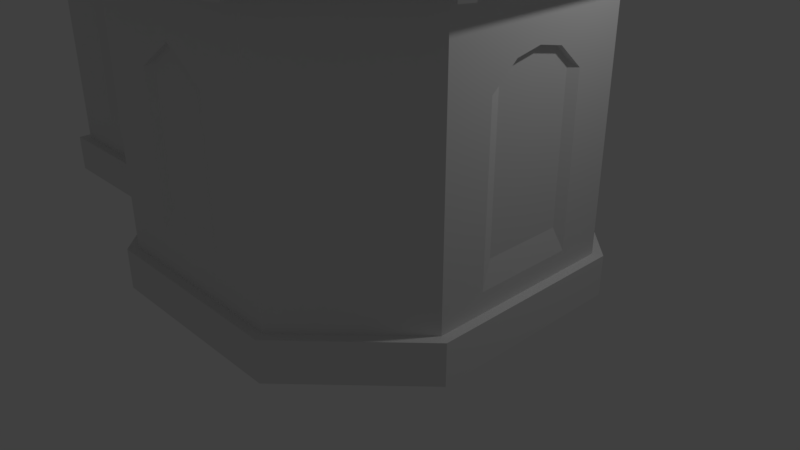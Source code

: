 # Source: capela2.blend  (saved by Blender 2.79.0; exported with 4.5.12 LTS)
import bpy
from mathutils import Matrix  # noqa: F401  (used for matrix-valued properties, if any)

bpy.ops.wm.read_factory_settings(use_empty=True)
scene = bpy.context.scene
scene.name = 'Scene'

# ---- collections
col_collection_1 = bpy.data.collections.new('Collection 1'); scene.collection.children.link(col_collection_1)

# ---- materials (node trees are filled in below, after node groups)
mat_material = bpy.data.materials.new('Material')
mat_material.alpha_threshold = 0.0
mat_material.use_transparent_shadow = False
mat_material.roughness = 0.5
mat_material.line_color = (0.0, 0.0, 0.0, 1.0)

# ---- material node trees

# ---- world
world_world = bpy.data.worlds.new('World'); scene.world = world_world
world_world.color = (0.05088, 0.05088, 0.05088)
world_world.use_sun_shadow = False
world_world.sun_shadow_jitter_overblur = 0.0
world_world.cycles.sampling_method = 'MANUAL'

# ---- cameras
cam_camera = bpy.data.cameras.new('Camera')
cam_camera.clip_end = 100.0
cam_camera.lens = 35.0
cam_camera.sensor_width = 32.0
cam_camera.sensor_height = 18.0
cam_camera.ortho_scale = 7.314
cam_camera.dof.focus_distance = 0.0
cam_camera.dof.aperture_fstop = 128.0

# ---- lights
light_lamp = bpy.data.lights.new('Lamp', 'POINT')
light_lamp.transmission_factor = 0.0
light_lamp.cutoff_distance = 30.0
light_lamp.energy = 100.0
light_lamp.shadow_buffer_clip_start = 1.001
light_lamp.shadow_soft_size = 0.1
light_lamp.shadow_maximum_resolution = 0.006
light_lamp.use_absolute_resolution = True

# ---- meshes
me_cube = bpy.data.meshes.new('Cube')
me_cube.from_pydata([(1.049, 0.5202, 0.2084), (0.5, 1.0, 0.2084), (-2.082, -0.5487, 0.2084), (-2.033, 0.5, 0.2084), (-2.033, 0.6066, 1.567), (-2.082, 0.5487, -2.384e-07), (-2.082, -0.5487, -2.384e-07), (-2.033, -0.6066, 1.567), (0.5202, 1.049, 8.646e-09), (1.049, 0.5202, 8.646e-09), (1.049, -0.5202, -8.646e-09), (0.5202, -1.049, -2.087e-08), (-0.5202, -1.049, -1.223e-08), (-1.02, -0.5487, -7.105e-15), (-1.02, 0.5487, 0.0), (-0.5202, 1.049, 1.421e-14), (-1.044, -0.6066, 1.567), (-1.044, 0.6066, 1.567), (1.049, -0.5202, 0.2084), (0.5202, -1.049, 0.2084), (-0.5202, -1.049, 0.2084), (-1.02, -0.5487, 0.2084), (-1.02, 0.5487, 0.2084), (-0.5202, 1.049, 0.2084), (-1.689, 0.5, 0.2084), (-1.344, 0.5, 0.2084), (-1.689, -0.5, 0.2084), (-1.344, -0.5, 0.2084), (-1.689, 0.6066, 1.567), (-1.344, 0.6066, 1.567), (-1.344, -0.6066, 1.567), (-2.033, 3.874e-07, 1.567), (1.049, -2.98e-08, 0.0), (1.107, -5.846e-07, 1.567), (1.049, -1.49e-07, 0.2084), (-1.838, 5.066e-07, 0.2084), (-2.399, -0.2639, 0.06948), (-2.082, 5.066e-07, 0.139), (-1.689, -0.6066, 1.567), (-0.2153, 3.12e-07, 2.191), (1.049, -0.2639, 0.2084), (-2.082, -0.2639, -2.384e-07), (1.049, -0.2639, 0.0), (-2.082, -0.2639, 0.2084), (-2.082, -0.2639, 0.06948), (-2.082, -0.2639, 0.139), (-2.082, 0.2639, -2.384e-07), (1.049, 0.2639, 0.0), (-2.082, 0.2639, 0.2084), (-2.082, 0.2639, 0.06948), (-2.033, 0.2639, 0.139), (-1.689, 3.169e-07, 2.191), (1.049, 0.2639, 0.2084), (-1.0, -0.5, 0.2084), (-2.033, -0.5, 0.2084), (-1.0, 0.5, 0.2084), (-2.082, 0.5487, 0.2084), (1.0, -0.2639, 0.2084), (1.0, -0.5, 0.2084), (-0.5, 1.0, 0.2084), (-0.5, -1.0, 0.2084), (0.5, -1.0, 0.2084), (0.5202, 1.049, 0.2084), (1.0, 0.5, 0.2084), (-1.838, 0.2639, 0.2084), (1.0, 0.2639, 0.2084), (1.0, -1.49e-07, 0.2084), (-2.033, -0.2639, 0.139), (-2.033, 5.066e-07, 0.139), (-1.838, -0.2639, 0.2084), (-2.082, 0.2639, 0.139), (-2.258, -0.2639, 0.06948), (-2.258, 5.364e-07, 0.06948), (-2.258, 5.066e-07, 0.139), (-2.258, -0.2639, -2.384e-07), (-2.258, -0.2639, 0.139), (-2.258, 0.2639, 0.06948), (-2.258, 0.2639, 0.139), (-2.258, 0.2639, -2.384e-07), (-2.399, 5.364e-07, 0.06948), (-2.399, 5.364e-07, -2.384e-07), (-2.399, -0.2639, -2.384e-07), (-2.399, 0.2639, 0.06948), (-2.399, 0.2639, -2.384e-07), (1.0, 0.5, 1.282), (-2.033, -0.5, 1.282), (-2.033, 0.5, 1.282), (0.5, 1.0, 1.282), (1.0, -0.5, 1.282), (-0.5, -1.0, 1.282), (-1.0, 0.5, 1.282), (0.5, -1.0, 1.282), (-1.0, -0.5, 1.282), (-0.5, 1.0, 1.282), (0.9794, -4.8e-07, 1.289), (-2.033, 4.075e-07, 1.338), (-1.838, -0.2639, 1.076), (0.9793, -0.2051, 1.181), (0.9794, 0.2051, 1.181), (-1.838, 0.2639, 1.076), (-1.838, -0.1319, 0.2084), (-2.033, -0.1319, 0.139), (-1.344, 3.131e-07, 2.191), (1.0, -0.1319, 0.2084), (1.049, -0.1319, 0.0), (-2.082, -0.1319, 0.139), (1.049, -0.1319, 0.2084), (-2.258, -0.1319, 0.06948), (-2.258, -0.1319, 0.139), (-2.399, -0.1319, 0.06948), (-2.399, -0.1319, -2.384e-07), (0.9794, -0.1053, 1.268), (-1.838, -0.1319, 1.254), (1.0, 0.1319, 0.2084), (-1.838, 0.1319, 0.2084), (-2.033, 0.1319, 0.139), (1.049, 0.1319, 0.2084), (1.049, 0.1319, 0.0), (-2.082, 0.1319, 0.139), (-2.258, 0.1319, 0.06948), (-2.258, 0.1319, 0.139), (-2.399, 0.1319, 0.06948), (-2.399, 0.1319, -2.384e-07), (-1.838, 0.1319, 1.254), (0.9794, 0.1053, 1.268), (-2.033, -0.1319, 0.2084), (-2.033, 5.066e-07, 0.2084), (-2.033, -0.2639, 1.076), (-2.033, -0.2639, 0.2084), (-2.033, 0.1319, 0.2084), (-2.033, 0.2639, 0.2084), (-2.033, 0.2639, 1.076), (-2.033, 0.1319, 1.254), (-2.033, -0.1319, 1.254), (-1.838, 4.075e-07, 1.338), (-1.728, -0.5487, -1.589e-07), (-1.374, -0.5487, -7.947e-08), (-1.374, 0.5487, -7.947e-08), (-1.728, 0.5487, -1.589e-07), (-1.374, -0.5487, 0.2084), (-1.728, -0.5487, 0.2084), (-1.374, 0.5487, 0.2084), (-1.728, 0.5487, 0.2084), (-1.403, 0.4794, 1.18), (-1.63, 0.4794, 1.18), (-1.403, -0.4793, 1.18), (-1.63, -0.4793, 1.18), (1.0, 0.5, 0.3969), (-2.033, -0.5, 0.3969), (0.5, -1.0, 0.3969), (-1.0, -0.5, 0.3969), (-0.5, 1.0, 0.3969), (0.9794, -2.008e-07, 0.4377), (-1.838, 4.901e-07, 0.3969), (-2.033, -0.2639, 0.3969), (0.9794, -0.2051, 0.4377), (0.9794, 0.2051, 0.4377), (-2.033, 0.2639, 0.3969), (-2.033, 0.5, 0.3969), (0.5, 1.0, 0.3969), (1.0, -0.5, 0.3969), (-0.5, -1.0, 0.3969), (-1.0, 0.5, 0.3969), (-1.838, -0.1319, 0.3969), (0.9794, -0.1319, 0.4377), (0.9794, 0.1319, 0.4377), (-1.838, 0.1319, 0.3969), (-1.838, -0.2639, 0.3969), (-1.838, 0.2639, 0.3969), (-1.403, -0.4793, 0.5223), (-1.63, -0.4793, 0.5223), (-1.403, 0.4794, 0.5223), (-1.63, 0.4794, 0.5223), (0.2123, -1.0, 0.2084), (-0.2123, -1.0, 0.2084), (0.2123, 1.0, 0.2084), (-0.2123, 1.0, 0.2084), (-0.2208, 1.049, 0.0), (0.2208, 1.049, 0.0), (0.2208, -1.049, 0.0), (-0.2208, -1.049, 0.0), (0.2208, -1.049, 0.2084), (-0.2208, -1.049, 0.2084), (0.2208, 1.049, 0.2084), (-0.2208, 1.049, 0.2084), (0.1535, 0.9793, 1.177), (-0.1535, 0.9794, 1.177), (0.1535, -0.9794, 1.177), (-0.1535, -0.9794, 1.177), (0.1535, -0.9794, 0.5223), (-0.1535, -0.9794, 0.5223), (0.1535, 0.9794, 0.5223), (-0.1535, 0.9794, 0.5223), (-1.517, -0.4793, 1.273), (-1.517, 0.4794, 1.273), (-1.551, 0.5487, 0.2084), (-1.551, -0.5487, 0.2084), (-1.551, 0.5487, -1.192e-07), (-1.551, -0.5487, -1.192e-07), (-1.517, 0.5, 0.2084), (-1.517, -0.5, 0.2084), (-1.517, 0.6066, 1.567), (-1.517, -0.6066, 1.567), (-1.517, 0.4794, 0.5223), (-1.517, -0.4793, 0.5223), (4.025e-07, 1.107, 1.567), (-7.155e-07, -1.107, 1.567), (-1.788e-07, -1.0, 0.2084), (2.831e-07, 1.0, 0.2084), (3.278e-07, 1.049, 0.0), (-5.96e-08, -1.049, 0.0), (-1.788e-07, -1.049, 0.2084), (2.98e-07, 1.049, 0.2084), (3.071e-07, 0.9793, 1.278), (-5.462e-07, -0.9794, 1.278), (-2.606e-07, -0.9794, 0.5223), (2.624e-07, 0.9794, 0.5223), (-1.517, -0.5, 1.282), (-1.689, -0.5, 1.142), (-1.517, 0.5, 1.282), (-1.689, 0.5, 1.142), (1.0, -0.1319, 1.256), (1.0, -0.2639, 1.142), (1.0, 0.1319, 1.256), (1.0, -4.711e-07, 1.282), (1.0, 0.2639, 1.142), (-1.344, 0.5, 0.3969), (-1.344, 0.5, 1.142), (-1.689, 0.5, 0.3969), (1.0, -0.2639, 0.3124), (1.0, 0.2639, 0.3124), (-1.344, -0.5, 1.142), (-1.344, -0.5, 0.3969), (-1.689, -0.5, 0.3969), (-1.517, 0.5, 0.3969), (1.0, 0.1319, 0.3124), (1.0, -2.056e-07, 0.3124), (1.0, -0.1319, 0.3124), (-1.517, -0.5, 0.3969), (3.129e-07, 1.0, 1.282), (-0.2123, 1.0, 1.142), (-5.513e-07, -1.0, 1.282), (-0.2123, -1.0, 1.142), (-2.682e-07, -1.0, 0.3969), (-0.2123, -1.0, 0.3969), (2.682e-07, 1.0, 0.3969), (-0.2123, 1.0, 0.3969), (0.2123, 1.0, 0.3969), (0.2123, 1.0, 1.142), (0.2123, -1.0, 1.142), (0.2123, -1.0, 0.3969), (-1.689, 0.326, 1.92), (-2.033, 0.6066, 1.686), (-1.344, -0.326, 1.92), (-1.344, 0.326, 1.92), (-2.033, 3.914e-07, 1.686), (-2.033, -0.6066, 1.686), (-1.344, -0.5, 1.567), (-1.0, -0.5, 1.567), (-1.689, 0.5, 1.567), (-2.033, 0.5, 1.567), (0.5, 1.0, 1.567), (1.0, 0.5, 1.567), (1.0, -0.5, 1.567), (0.5, -1.0, 1.567), (-0.5, -1.0, 1.567), (-1.0, 0.5, 1.567), (-0.5, 1.0, 1.567), (-2.033, 3.13e-07, 2.224), (1.0, -5.364e-07, 1.567), (-1.517, 0.5, 1.567), (-1.344, 0.5, 1.567), (-1.517, -0.5, 1.567), (-2.033, -0.5, 1.567), (-1.689, -0.5, 1.567), (3.725e-07, 1.0, 1.567), (-6.557e-07, -1.0, 1.567), (-2.033, 0.5, 1.686), (-2.033, -0.5, 1.686), (-1.344, -0.6066, 1.686), (-1.689, 0.6066, 1.686), (1.107, -5.806e-07, 1.686), (-1.517, 0.6066, 1.686), (-1.344, 0.6066, 1.686), (-1.517, -0.6066, 1.686), (-1.689, -0.6066, 1.686), (4.025e-07, 1.107, 1.686), (-7.155e-07, -1.107, 1.686), (-1.622, 0.1058, 3.415), (-1.71, 0.1936, 3.298), (-1.733, 0.2166, 3.145), (-1.711, 3.394e-07, 2.994), (-1.396, 3.312e-07, 2.437), (-1.517, 3.302e-07, 3.51), (-2.033, 0.0256, 2.108), (-1.517, 0.326, 1.92), (-2.033, -0.02387, 2.111), (-2.033, 3.174e-07, 2.106), (-2.141, 0.5, 1.567), (-2.141, 0.5, 1.686), (-2.141, -0.5, 1.686), (-2.141, -0.5, 1.567), (-2.141, 3.206e-07, 2.191), (-1.711, 0.1951, 2.994), (-2.141, -0.02387, 2.111), (-2.141, 0.6066, 1.567), (-2.141, 0.6066, 1.686), (-2.141, -0.6066, 1.686), (-2.141, -0.6066, 1.567), (-2.141, 0.0256, 2.108), (-2.141, 3.224e-07, 2.106), (-1.517, -0.326, 1.92), (-1.689, -0.326, 1.92), (-1.344, 3.331e-07, 2.344), (-1.517, -0.05999, 3.444), (-1.517, -0.03802, 3.48), (-1.689, 3.368e-07, 2.344), (-1.666, 0.1493, 2.914), (-1.396, 3.312e-07, 2.741), (-1.689, 0.326, 2.344), (-1.666, -0.1493, 2.914), (-1.517, -0.326, 2.344), (-1.689, -0.326, 2.344), (-1.344, -0.326, 2.344), (-1.344, 0.326, 2.344), (-1.517, 0.326, 2.344), (-1.637, 3.338e-07, 2.437), (-1.711, -0.1951, 2.994), (-1.637, 0.2284, 2.437), (-1.733, -0.2166, 3.145), (-1.517, -0.2284, 2.437), (-1.637, -0.2284, 2.437), (-1.396, -0.2284, 2.437), (-1.396, 0.2284, 2.437), (-1.517, 0.2284, 2.437), (-1.623, 0.1069, 2.897), (-1.71, -0.1936, 3.298), (-1.378, 3.319e-07, 2.837), (-1.637, 0.2284, 2.741), (-1.622, -0.1058, 3.415), (-1.517, -0.2284, 2.741), (-1.637, -0.2284, 2.741), (-1.41, 0.1069, 2.897), (-1.396, -0.2284, 2.741), (-1.396, 0.2284, 2.741), (-1.517, 0.2284, 2.741), (-1.347, 3.325e-07, 2.78), (-1.517, 0.1069, 2.897), (-1.666, 3.365e-07, 2.914), (-1.687, 3.362e-07, 2.78), (-1.422, 3.309e-07, 2.878), (-1.687, 0.3221, 2.78), (-1.555, -0.03802, 3.48), (-1.517, -0.3221, 2.78), (-1.687, -0.3221, 2.78), (-1.517, -0.1069, 2.897), (-1.347, -0.3221, 2.78), (-1.347, 0.3221, 2.78), (-1.517, 0.3221, 2.78), (-1.623, 3.338e-07, 2.897), (-1.555, 3.299e-07, 3.48), (-1.555, 0.03802, 3.48), (-1.655, 0.2629, 2.837), (-1.576, 3.312e-07, 3.444), (-1.517, -0.2629, 2.837), (-1.655, -0.2629, 2.837), (-1.623, -0.1069, 2.897), (-1.378, -0.2629, 2.837), (-1.378, 0.2629, 2.837), (-1.517, 0.2629, 2.837), (-1.41, -0.1069, 2.897), (-1.611, 3.33e-07, 2.878), (-1.616, 3.336e-07, 3.42), (-1.704, 3.39e-07, 3.304), (-1.611, 0.09445, 2.878), (-1.733, 3.408e-07, 3.145), (-1.517, -0.09445, 2.878), (-1.611, -0.09445, 2.878), (-1.41, 3.314e-07, 2.897), (-1.422, -0.09445, 2.878), (-1.422, 0.09445, 2.878), (-1.517, 0.09445, 2.878), (-1.517, -0.09992, 3.42), (-1.517, -0.188, 3.304), (-1.517, -0.2166, 3.145), (-1.517, -0.1951, 2.994), (-1.517, -0.1493, 2.914), (-1.368, -0.1493, 2.914), (-1.322, -0.1951, 2.994), (-1.301, -0.2166, 3.145), (-1.323, -0.1936, 3.298), (-1.411, -0.1058, 3.415), (-1.456, -0.06028, 3.444), (-1.479, -0.03802, 3.48), (-1.517, 0.1493, 2.914), (-1.517, 0.1951, 2.994), (-1.517, 0.2166, 3.145), (-1.517, 0.188, 3.304), (-1.517, 0.09992, 3.42), (-1.517, 0.05999, 3.444), (-1.517, 0.03802, 3.48), (-1.479, 3.291e-07, 3.48), (-1.457, 3.299e-07, 3.444), (-1.417, 3.315e-07, 3.42), (-1.329, 3.349e-07, 3.304), (-1.301, 3.361e-07, 3.145), (-1.322, 3.352e-07, 2.994), (-1.368, 3.332e-07, 2.914), (-1.368, 0.1493, 2.914), (-1.322, 0.1951, 2.994), (-1.301, 0.2166, 3.145), (-1.323, 0.1936, 3.298), (-1.411, 0.1058, 3.415), (-1.456, 0.06028, 3.444), (-1.479, 0.03802, 3.48), (-0.2169, 0.001158, 2.19), (-2.141, -0.06925, 2.167), (-2.033, -0.0752, 2.065), (-2.141, 0.06925, 2.167), (-2.033, -0.05287, 2.147), (-1.689, -0.06925, 2.167), (-2.033, 0.07702, 2.062), (-1.689, 0.06925, 2.167), (-2.033, 3.295e-07, 2.037), (-2.033, 0.05287, 2.147), (-1.322, 0.0573, 2.994), (-1.368, 0.04384, 2.914), (-1.41, 0.03141, 2.897), (-1.344, 0.1121, 2.131), (-1.344, 0.09576, 2.344), (-1.347, 0.09459, 2.78), (-1.378, 0.07722, 2.837), (-1.422, 0.02774, 2.878), (-1.301, 0.06361, 3.145), (-1.327, 0.05687, 3.302), (-1.415, 0.03109, 3.419), (-1.457, 0.0177, 3.444), (-1.479, 0.01117, 3.48), (-0.464, -0.1984, 2.059), (-1.422, -0.02833, 2.878), (-1.378, -0.07887, 2.837), (-1.347, -0.09662, 2.78), (-1.344, -0.09781, 2.344), (-1.344, -0.1142, 2.129), (-1.41, -0.03208, 2.897), (-1.368, -0.04478, 2.914), (-1.322, -0.05853, 2.994), (-1.301, -0.06497, 3.145), (-1.327, -0.05809, 3.302), (-1.415, -0.03175, 3.419), (-1.457, -0.01808, 3.444), (-1.479, -0.0114, 3.48), (-0.464, -0.182, 2.04), (-1.344, -0.09781, 2.11), (-0.4586, 0.1781, 2.043), (-0.464, -0.182, 2.04), (-2.141, -0.05287, 2.147), (-0.2153, 3.172e-07, 2.224), (-2.141, 3.168e-07, 2.224), (-2.141, 0.05287, 2.147), (-1.689, -0.05287, 2.147), (-1.689, 3.13e-07, 2.224), (-1.689, 0.05287, 2.147), (-0.2169, 0.01754, 2.21), (-2.033, 0.06925, 2.167), (-2.033, -0.06925, 2.167), (-1.344, 3.183e-07, 2.224), (-1.344, 0.09576, 2.111), (-1.344, -0.09781, 2.11), (-2.228, -0.05287, 2.147), (-0.4586, 0.1944, 2.062), (-2.228, 3.206e-07, 2.191), (-2.228, 0.05287, 2.147), (-2.228, -0.06925, 2.167), (-2.228, 3.168e-07, 2.224), (-2.228, 0.06925, 2.167), (1.11, 0.5815, 1.536), (1.107, 0.5059, 1.567), (1.074, 0.5308, 1.536), (0.5203, 1.136, 1.536), (0.5696, 1.081, 1.567), (0.5308, 1.074, 1.536), (0.5823, -1.11, 1.536), (0.5062, -1.107, 1.567), (0.5308, -1.074, 1.536), (1.136, -0.5177, 1.536), (1.081, -0.5697, 1.567), (1.074, -0.5308, 1.536), (-0.518, -1.136, 1.536), (-0.5696, -1.081, 1.567), (-0.5308, -1.074, 1.536), (-0.5817, 1.11, 1.536), (-0.5082, 1.107, 1.567), (-0.5308, 1.074, 1.536), (-0.848, -0.463, 1.805), (0.5203, 1.136, 1.704), (0.5696, 1.081, 1.686), (1.081, 0.5697, 1.686), (1.107, 0.5059, 1.686), (1.107, -0.5059, 1.686), (1.081, -0.5697, 1.686), (0.5823, -1.11, 1.704), (0.5062, -1.107, 1.686), (-0.5062, -1.107, 1.686), (-0.5696, -1.081, 1.686), (-0.848, 0.463, 1.805), (-1.019, 0.6322, 1.686), (-1.019, 0.588, 1.701), (-0.5817, 1.11, 1.704), (-0.5082, 1.107, 1.686), (0.01254, -1.523e-07, 2.338), (-0.006267, -0.08748, 2.312), (0.07741, -0.07711, 2.335), (0.1518, -0.07564, 2.319), (0.1551, -3.162e-07, 2.334), (0.1504, 0.0749, 2.32), (0.0777, 0.07319, 2.337), (-0.006267, 0.08748, 2.312), (1.074, 0.5308, 1.567), (1.081, 0.5697, 1.567), (1.136, 0.5177, 1.536), (0.5308, 1.074, 1.567), (0.5082, 1.107, 1.567), (0.5817, 1.11, 1.536), (0.5308, -1.074, 1.567), (0.5704, -1.08, 1.567), (0.5182, -1.136, 1.536), (1.074, -0.5308, 1.567), (1.107, -0.5059, 1.567), (1.11, -0.5815, 1.536), (-0.5308, -1.074, 1.567), (-0.5062, -1.107, 1.567), (-0.5814, -1.111, 1.536), (-0.5308, 1.074, 1.567), (-0.5696, 1.081, 1.567), (-0.5203, 1.136, 1.536), (-1.044, -0.6066, 1.651), (-1.019, -0.6322, 1.686), (-1.066, -0.5858, 1.703), (-1.079, -0.6066, 1.686), (-1.044, 0.6066, 1.651), (-1.077, 0.605, 1.688), (-0.5814, -1.111, 1.704), (-0.518, -1.136, 1.704), (0.5704, -1.08, 1.686), (0.5182, -1.136, 1.704), (1.11, -0.5815, 1.704), (1.136, -0.5177, 1.704), (-0.5696, 1.081, 1.686), (-0.5203, 1.136, 1.704), (1.136, 0.5177, 1.704), (1.11, 0.5815, 1.704), (0.5082, 1.107, 1.686), (0.5817, 1.11, 1.704), (-0.01699, 0.09761, 2.342), (-0.002915, -1.414e-07, 2.368), (-0.01692, -0.09765, 2.342), (0.07783, 0.08883, 2.367), (0.1717, -3.124e-07, 2.364), (0.1618, 0.08602, 2.349), (0.07757, -0.09274, 2.365), (0.1632, -0.08677, 2.348), (-0.01807, 0.0967, 2.429), (-0.003997, -0.0009099, 2.429), (-0.018, -0.09856, 2.429), (0.07675, 0.08792, 2.429), (0.1707, -0.0009101, 2.429), (0.1607, 0.08511, 2.429), (0.07649, -0.09365, 2.429), (0.1621, -0.08768, 2.429), (0.02533, 0.05131, 2.465), (0.0329, -0.001182, 2.465), (0.02537, -0.05369, 2.465), (0.07632, 0.04659, 2.465), (0.1268, -0.001182, 2.465), (0.1215, 0.04507, 2.465), (0.07619, -0.05106, 2.465), (0.1222, -0.04784, 2.465), (0.02533, 0.05131, 2.477), (0.0329, -0.001182, 2.477), (0.02537, -0.05369, 2.477), (0.07632, 0.04659, 2.477), (0.1268, -0.001182, 2.477), (0.1215, 0.04507, 2.477), (0.07619, -0.05106, 2.477), (0.1222, -0.04784, 2.477), (-0.009698, 0.08794, 2.491), (0.003121, -0.0009624, 2.491), (-0.009631, -0.08991, 2.491), (0.07666, 0.07995, 2.491), (0.1622, -0.0009625, 2.491), (0.1532, 0.07738, 2.491), (0.07643, -0.08544, 2.491), (0.1544, -0.07999, 2.491), (0.07583, -0.001498, 2.63), (-1.019, 0.6322, 1.686), (-1.639, 3.36e-07, 2.75), (-1.657, 0.2659, 2.834), (-1.618, 3.334e-07, 2.864)], [(452, 453)], [(195, 142, 24, 199), (131, 260, 86), (242, 276, 265, 89), (87, 261, 262, 84), (88, 263, 264, 91), (89, 265, 258, 92), (90, 266, 267, 93), (222, 263, 88), (22, 141, 25, 55), (218, 274, 273, 85), (228, 24, 3, 158), (70, 48, 56), (246, 176, 59, 151), (46, 49, 5), (49, 70, 56, 5), (270, 219, 220, 259), (180, 182, 20, 12), (266, 90, 227, 271), (8, 62, 0, 9), (204, 193, 146, 170), (10, 18, 19, 11), (150, 92, 231, 232), (12, 20, 21, 13), (14, 22, 23, 15), (42, 40, 18, 10), (135, 140, 2, 6), (142, 138, 5, 56), (184, 177, 15, 23), (117, 116, 34, 32), (49, 46, 78, 76), (101, 125, 126, 68), (223, 269, 224), (133, 31, 95), (85, 273, 127), (2, 43, 45), (6, 44, 41), (6, 2, 45, 44), (104, 106, 40, 42), (221, 269, 263, 222), (84, 262, 225), (9, 0, 52, 47), (118, 70, 77, 120), (115, 129, 130, 50), (132, 31, 260, 131), (139, 21, 53, 27), (142, 56, 3, 24), (18, 40, 57, 58), (23, 22, 55, 59), (21, 20, 60, 53), (19, 18, 58, 61), (0, 62, 1, 63), (181, 19, 61, 173), (56, 48, 130, 3), (184, 23, 59, 176), (116, 52, 65, 113), (105, 45, 67, 101), (106, 34, 66, 103), (43, 2, 54, 128), (45, 43, 128, 67), (118, 37, 68, 115), (52, 0, 63, 65), (48, 70, 50, 130), (107, 108, 73, 72), (76, 78, 83, 82), (119, 120, 77, 76), (107, 72, 79, 109), (41, 44, 71, 74), (105, 37, 73, 108), (44, 45, 75, 71), (70, 49, 76, 77), (110, 109, 79, 80), (122, 121, 82, 83), (119, 76, 82, 121), (74, 71, 36, 81), (166, 123, 99, 168), (147, 84, 225, 230), (164, 111, 97, 155), (148, 85, 127, 154), (163, 112, 134, 153), (165, 124, 94, 152), (275, 240, 93, 267), (259, 220, 86, 260), (233, 218, 85, 148), (229, 222, 88, 160), (162, 90, 93, 151), (161, 89, 92, 150), (160, 88, 91, 149), (159, 87, 84, 147), (244, 242, 89, 161), (157, 131, 86, 158), (167, 96, 112, 163), (152, 94, 111, 164), (81, 36, 109, 110), (45, 105, 108, 75), (71, 107, 109, 36), (71, 75, 108, 107), (40, 106, 103, 57), (37, 105, 101, 68), (224, 269, 221), (32, 34, 106, 104), (127, 273, 31, 133), (67, 128, 125, 101), (156, 98, 124, 165), (153, 134, 123, 166), (72, 119, 121, 79), (80, 79, 121, 122), (72, 73, 120, 119), (70, 118, 115, 50), (34, 116, 113, 66), (95, 31, 132), (68, 126, 129, 115), (37, 118, 120, 73), (225, 262, 269, 223), (47, 52, 116, 117), (100, 35, 126, 125), (167, 69, 128, 154), (114, 64, 130, 129), (168, 99, 131, 157), (99, 123, 132, 131), (134, 112, 133, 95), (69, 100, 125, 128), (112, 96, 127, 133), (35, 114, 129, 126), (123, 134, 95, 132), (2, 140, 26, 54), (196, 139, 27, 200), (31, 273, 278, 255), (533, 492, 205, 275, 267), (202, 30, 279, 284), (541, 283, 254), (22, 14, 137, 141), (195, 197, 138, 142), (13, 21, 139, 136), (198, 196, 140, 135), (162, 55, 25, 226), (234, 199, 24, 228), (92, 258, 257, 231), (217, 272, 274, 218), (33, 528, 527, 263, 269), (194, 203, 172, 144), (90, 162, 226, 227), (64, 168, 157, 130), (96, 167, 154, 127), (35, 153, 166, 114), (65, 230, 235, 113), (66, 236, 237, 103), (69, 167, 163, 100), (130, 157, 158, 3), (174, 244, 161, 60), (1, 159, 147, 63), (58, 160, 149, 61), (60, 161, 150, 53), (55, 162, 151, 59), (57, 229, 160, 58), (26, 233, 148, 54), (113, 235, 236, 66), (100, 163, 153, 35), (54, 148, 154, 128), (103, 237, 229, 57), (63, 147, 230, 65), (114, 166, 168, 64), (53, 150, 232, 27), (200, 238, 233, 26), (240, 246, 151, 93), (220, 228, 158, 86), (87, 159, 247, 248), (213, 216, 192, 186), (61, 149, 250, 173), (207, 243, 244, 174), (201, 28, 280, 282), (38, 202, 284, 285), (530, 489, 16, 258, 265), (29, 201, 282, 283), (149, 91, 249, 250), (215, 214, 188, 190), (261, 87, 248, 275), (275, 239, 240), (62, 183, 175, 1), (212, 184, 176, 208), (20, 182, 174, 60), (211, 181, 173, 207), (260, 31, 255, 277), (206, 531, 530, 265, 276), (28, 4, 252, 280), (205, 522, 521, 261, 275), (537, 504, 511), (522, 205, 286, 552), (62, 8, 178, 183), (212, 209, 177, 184), (11, 19, 181, 179), (210, 211, 182, 180), (159, 1, 175, 247), (245, 208, 176, 246), (91, 264, 276, 249), (241, 276, 242), (27, 232, 238, 200), (143, 171, 203, 194), (524, 483, 206, 276, 264), (231, 257, 272, 217), (226, 25, 199, 234), (136, 139, 196, 198), (141, 137, 197, 195), (525, 486, 500, 544), (140, 196, 200, 26), (169, 145, 193, 204), (271, 227, 219, 270), (141, 195, 199, 25), (249, 276, 241), (247, 175, 208, 245), (179, 181, 211, 210), (183, 178, 209, 212), (534, 17, 540, 506, 548), (182, 211, 207, 174), (183, 212, 208, 175), (275, 248, 239), (189, 187, 214, 215), (518, 477, 33, 269, 262), (7, 38, 285, 256), (173, 250, 243, 207), (185, 191, 216, 213), (146, 193, 217, 218), (194, 144, 220, 219), (97, 111, 221, 222), (94, 124, 223, 224), (111, 94, 224, 221), (124, 98, 225, 223), (171, 143, 227, 226), (144, 172, 228, 220), (155, 97, 222, 229), (98, 156, 230, 225), (145, 169, 232, 231), (170, 146, 218, 233), (172, 203, 234, 228), (156, 165, 235, 230), (152, 164, 237, 236), (165, 152, 236, 235), (164, 155, 229, 237), (204, 170, 233, 238), (213, 186, 240, 239), (188, 214, 241, 242), (215, 190, 244, 243), (192, 216, 245, 246), (191, 185, 248, 247), (186, 192, 246, 240), (187, 189, 250, 249), (190, 188, 242, 244), (193, 145, 231, 217), (143, 194, 219, 227), (203, 171, 226, 234), (169, 204, 238, 232), (185, 213, 239, 248), (214, 187, 249, 241), (189, 215, 243, 250), (216, 191, 247, 245), (460, 312, 322, 316), (294, 297, 310, 309), (253, 538, 494, 455, 468), (382, 391, 392, 314), (468, 102, 313, 442), (383, 390, 391, 382), (426, 408, 409, 425), (427, 342, 408, 426), (507, 541, 254, 467, 454), (280, 252, 251), (423, 417, 296, 297), (284, 279, 253, 311), (295, 251, 319, 325), (256, 285, 312), (39, 455, 494, 510), (16, 30, 257, 258), (4, 28, 259, 260), (33, 477, 498, 281), (528, 33, 281, 499), (205, 492, 509, 286), (30, 16, 536, 539, 279), (206, 483, 502, 287), (16, 489, 504, 537, 536), (531, 206, 287, 503), (521, 480, 519, 518, 262, 261), (28, 201, 270, 259), (29, 17, 266, 271), (30, 202, 272, 257), (38, 7, 273, 274), (17, 534, 533, 267, 266), (527, 486, 525, 524, 264, 263), (278, 273, 301, 300), (201, 29, 271, 270), (202, 38, 274, 272), (252, 4, 305, 306), (499, 281, 514), (417, 278, 300, 304), (287, 502, 512), (552, 286, 516), (17, 29, 283, 541, 540), (285, 284, 311, 312), (421, 423, 297, 294), (281, 498, 514), (360, 352, 293), (384, 389, 390, 383), (544, 500, 513), (503, 287, 512), (311, 253, 323, 321), (385, 388, 389, 384), (39, 510, 505), (422, 464, 268, 461), (465, 420, 461, 268), (443, 438, 457, 466), (361, 360, 293), (254, 295, 325, 324), (4, 260, 298, 305), (260, 277, 299, 298), (465, 268, 458, 416), (352, 315, 293), (459, 309, 302), (306, 305, 298, 299), (308, 307, 300, 301), (304, 456, 302), (310, 304, 302), (400, 361, 293), (309, 310, 302), (386, 387, 388, 385), (424, 252, 306, 459), (421, 294, 309), (7, 256, 307, 308), (273, 7, 308, 301), (297, 296, 304, 310), (548, 506, 517), (283, 282, 295, 254), (282, 280, 251, 295), (442, 313, 292), (321, 323, 332, 330), (316, 322, 331, 326), (325, 319, 328, 334), (355, 370, 387, 386), (413, 399, 400, 414), (324, 325, 334, 333), (312, 311, 321, 322), (462, 51, 316), (467, 254, 324, 429), (412, 398, 399, 413), (330, 332, 343, 340), (326, 331, 341, 596), (334, 328, 338, 345), (411, 397, 398, 412), (410, 396, 397, 411), (333, 334, 345, 344), (322, 321, 330, 331), (429, 324, 333, 292), (340, 343, 356, 353), (338, 596, 349, 351), (345, 338, 351, 358), (409, 395, 396, 410), (408, 394, 395, 409), (344, 345, 358, 357), (318, 344, 357, 430), (331, 330, 340, 341), (292, 333, 344, 318), (353, 356, 367, 364), (349, 354, 365, 598), (358, 351, 597, 362, 369), (342, 347, 394, 408), (436, 413, 414, 437), (357, 358, 369, 368), (430, 357, 368, 431), (318, 346, 441), (341, 340, 353, 354), (377, 376, 355, 366), (369, 362, 374, 381), (435, 412, 413, 436), (434, 411, 412, 435), (368, 369, 381, 380), (431, 368, 380, 432), (381, 374, 335, 347), (365, 364, 376, 377), (441, 346, 337, 440), (439, 350, 378, 444), (354, 353, 364, 365), (393, 451, 401, 293), (315, 393, 293), (414, 400, 293), (433, 410, 411, 434), (425, 409, 410, 433), (376, 379, 370, 355), (432, 380, 342, 427), (371, 377, 366, 359), (380, 381, 347, 342), (597, 598, 371, 374, 362), (364, 367, 379, 376), (440, 337, 350, 439), (401, 437, 414, 293), (314, 392, 393, 315), (444, 378, 407, 445), (445, 407, 406, 446), (446, 406, 405, 447), (447, 405, 404, 448), (448, 404, 403, 449), (449, 403, 402, 450), (450, 402, 401, 451), (347, 335, 317, 394), (394, 317, 303, 395), (395, 303, 290, 396), (396, 290, 289, 397), (397, 289, 288, 398), (398, 288, 363, 399), (399, 363, 361, 400), (366, 355, 386, 320), (320, 386, 385, 327), (327, 385, 384, 329), (329, 384, 383, 336), (336, 383, 382, 339), (339, 382, 314, 363), (363, 314, 315, 352), (363, 360, 361), (359, 366, 320, 348), (348, 320, 327, 291), (291, 327, 329, 375), (375, 329, 336, 373), (373, 336, 339, 372), (372, 339, 363), (286, 509, 516), (279, 539, 538, 253), (363, 352, 360), (288, 372, 363), (289, 373, 372, 288), (290, 375, 373, 289), (303, 291, 375, 290), (317, 348, 291, 303), (335, 359, 348, 317), (374, 371, 359, 335), (351, 349, 598, 597), (598, 365, 377, 371), (319, 316, 326, 328), (328, 326, 596, 338), (251, 462, 316, 319), (277, 421, 309, 299), (268, 464, 418, 458), (300, 307, 456, 304), (306, 299, 309, 459), (256, 419, 456, 307), (256, 312, 460, 419), (251, 252, 424, 462), (277, 255, 423, 421), (296, 417, 304), (255, 278, 417, 423), (51, 460, 316), (350, 432, 427, 378), (406, 425, 433, 405), (405, 433, 434, 404), (337, 431, 432, 350), (404, 434, 435, 403), (403, 435, 436, 402), (346, 430, 431, 337), (402, 436, 437, 401), (318, 430, 346), (313, 429, 292), (102, 467, 429, 313), (378, 427, 426, 407), (407, 426, 425, 406), (392, 450, 451, 393), (391, 449, 450, 392), (390, 448, 449, 391), (389, 447, 448, 390), (388, 446, 447, 389), (387, 445, 446, 388), (370, 444, 445, 387), (367, 440, 439, 379), (379, 439, 444, 370), (356, 441, 440, 367), (343, 318, 441, 356), (332, 292, 318, 343), (323, 442, 292, 332), (497, 496, 515), (253, 468, 442, 323), (470, 428, 466, 457, 463), (457, 438, 455, 39), (302, 456, 469, 471), (458, 418, 475, 474), (461, 420, 460, 51), (422, 461, 51, 462), (463, 457, 39, 415), (418, 464, 424, 459), (465, 416, 456, 419), (420, 465, 419, 460), (464, 422, 462, 424), (466, 428, 467, 102), (443, 466, 102, 468), (438, 443, 468, 455), (470, 463, 415, 454), (428, 470, 454, 467), (473, 474, 471, 469), (474, 475, 472, 471), (459, 302, 471, 472), (416, 458, 474, 473), (418, 459, 472, 475), (456, 416, 473, 469), (476, 520, 478), (479, 523, 481), (482, 526, 484), (485, 529, 487), (488, 532, 490), (491, 535, 493), (537, 538, 539, 536), (559, 557, 565, 567), (542, 532, 488, 543), (482, 501, 545, 526), (546, 529, 485, 547), (491, 508, 549, 535), (550, 520, 476, 551), (479, 495, 553, 523), (554, 506, 541, 555), (555, 538, 537, 556), (508, 554, 557, 549), (558, 550, 551, 559), (556, 542, 543, 560), (559, 553, 495, 557), (561, 546, 547, 558), (501, 561, 560, 545), (519, 480, 496, 497), (476, 478, 518, 519), (478, 520, 477, 518), (479, 481, 521, 522), (481, 523, 480, 521), (482, 484, 524, 525), (484, 526, 483, 524), (485, 487, 527, 528), (487, 529, 486, 527), (488, 490, 530, 531), (490, 532, 489, 530), (491, 493, 533, 534), (493, 535, 492, 533), (541, 507, 505), (541, 595, 540), (532, 542, 504, 489), (543, 488, 531, 503), (501, 482, 525, 544), (526, 545, 502, 483), (529, 546, 500, 486), (547, 485, 528, 499), (508, 491, 534, 548), (535, 549, 509, 492), (520, 550, 498, 477), (551, 476, 519, 497), (495, 479, 522, 552), (523, 553, 496, 480), (506, 554, 517), (555, 541, 505, 510), (538, 555, 510, 494), (556, 537, 511), (554, 508, 548, 517), (549, 557, 516, 509), (550, 558, 514, 498), (559, 551, 497, 515), (542, 556, 511, 504), (560, 543, 503, 512), (553, 559, 515, 496), (557, 495, 552, 516), (546, 561, 513, 500), (558, 547, 499, 514), (561, 501, 544, 513), (545, 560, 512, 502), (568, 569, 577, 576), (561, 558, 566, 569), (556, 560, 568, 564), (554, 555, 563, 562), (557, 554, 562, 565), (558, 559, 567, 566), (560, 561, 569, 568), (555, 556, 564, 563), (573, 570, 578, 581), (563, 564, 572, 571), (567, 565, 573, 575), (569, 566, 574, 577), (564, 568, 576, 572), (562, 563, 571, 570), (565, 562, 570, 573), (566, 567, 575, 574), (585, 582, 590, 593), (574, 575, 583, 582), (576, 577, 585, 584), (571, 572, 580, 579), (575, 573, 581, 583), (577, 574, 582, 585), (572, 576, 584, 580), (570, 571, 579, 578), (591, 589, 594), (580, 584, 592, 588), (578, 579, 587, 586), (581, 578, 586, 589), (582, 583, 591, 590), (584, 585, 593, 592), (579, 580, 588, 587), (583, 581, 589, 591), (593, 590, 594), (588, 592, 594), (586, 587, 594), (589, 586, 594), (590, 591, 594), (592, 593, 594), (587, 588, 594), (596, 341, 354, 349)])
me_cube.materials.append(mat_material)
me_cube.use_remesh_preserve_volume = False
me_cube.use_remesh_preserve_attributes = False
me_cube.use_mirror_vertex_groups = False
me_cube.update()

# ---- objects
ob_cube = bpy.data.objects.new('Cube', me_cube)
ob_lamp = bpy.data.objects.new('Lamp', light_lamp)
ob_camera = bpy.data.objects.new('Camera', cam_camera)

# ---- transforms, parenting, visibility, modifiers, constraints
ob_cube.location = (0.0, 0.0, 0.0)
ob_cube.scale = (2.5, 2.5, 2.5)
ob_cube.lock_rotations_4d = False
ob_cube.empty_display_type = 'ARROWS'
ob_cube.lineart.crease_threshold = 0.0
ob_lamp.location = (4.076, 1.005, 5.904)
ob_lamp.rotation_euler = (0.6503, 0.05522, 1.866)
ob_lamp.lock_rotations_4d = False
ob_lamp.empty_display_type = 'ARROWS'
ob_lamp.color = (0.0, 0.0, 0.0, 0.0)
ob_lamp.lineart.crease_threshold = 0.0
ob_camera.location = (7.481, -6.508, 5.344)
ob_camera.rotation_euler = (1.109, 0.0, 0.8149)
ob_camera.lock_rotations_4d = False
ob_camera.empty_display_type = 'ARROWS'
ob_camera.color = (0.0, 0.0, 0.0, 0.0)
ob_camera.display_type = 'WIRE'
ob_camera.lineart.crease_threshold = 0.0

# ---- collection membership
col_collection_1.objects.link(ob_cube)
col_collection_1.objects.link(ob_lamp)
col_collection_1.objects.link(ob_camera)

# ---- scene / render settings (as saved in the file)
scene.camera = ob_camera
scene.frame_start = 1; scene.frame_end = 250; scene.frame_set(1)
scene.render.engine = 'BLENDER_EEVEE_NEXT'
scene.render.resolution_percentage = 50
scene.render.dither_intensity = 0.0
scene.cycles.use_denoising = False
scene.cycles.samples = 128
scene.cycles.sampling_pattern = 'TABULATED_SOBOL'
scene.cycles.use_adaptive_sampling = False
scene.cycles.use_light_tree = False
scene.cycles.blur_glossy = 0.0
scene.cycles.sample_clamp_indirect = 0.0
scene.view_settings.view_transform = 'Standard'
bpy.context.view_layer.update()
